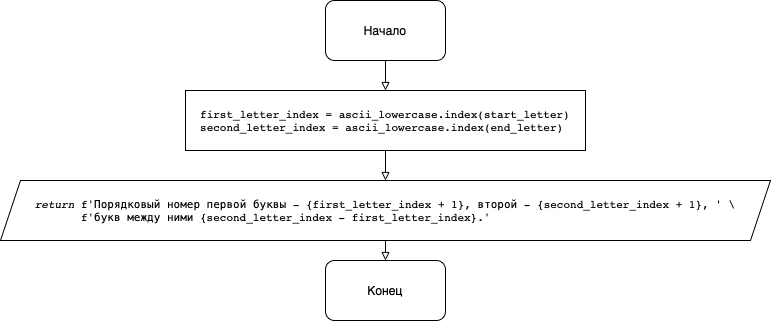

The diagram above was exported from draw.io. Its source (the exported page's mxGraphModel, read from the mxfile embedded in the PNG):
<mxGraphModel dx="1773" dy="542" grid="1" gridSize="10" guides="1" tooltips="1" connect="1" arrows="1" fold="1" page="1" pageScale="1" pageWidth="827" pageHeight="1169" math="0" shadow="0">
  <root>
    <mxCell id="WIyWlLk6GJQsqaUBKTNV-0" />
    <mxCell id="WIyWlLk6GJQsqaUBKTNV-1" parent="WIyWlLk6GJQsqaUBKTNV-0" />
    <mxCell id="rLPZBR59G2DfLYTqJeDp-55" value="" style="edgeStyle=none;rounded=0;orthogonalLoop=1;jettySize=auto;html=1;fontColor=#000000;endArrow=block;endFill=0;" edge="1" parent="WIyWlLk6GJQsqaUBKTNV-1" source="rLPZBR59G2DfLYTqJeDp-53" target="rLPZBR59G2DfLYTqJeDp-54">
      <mxGeometry relative="1" as="geometry" />
    </mxCell>
    <mxCell id="rLPZBR59G2DfLYTqJeDp-53" value="Начало" style="rounded=1;whiteSpace=wrap;html=1;labelBackgroundColor=#FFFFFF;fontColor=#000000;" vertex="1" parent="WIyWlLk6GJQsqaUBKTNV-1">
      <mxGeometry x="300" y="210" width="120" height="60" as="geometry" />
    </mxCell>
    <mxCell id="rLPZBR59G2DfLYTqJeDp-57" value="" style="edgeStyle=none;rounded=0;orthogonalLoop=1;jettySize=auto;html=1;fontColor=#000000;endArrow=block;endFill=0;" edge="1" parent="WIyWlLk6GJQsqaUBKTNV-1" source="rLPZBR59G2DfLYTqJeDp-54" target="rLPZBR59G2DfLYTqJeDp-56">
      <mxGeometry relative="1" as="geometry" />
    </mxCell>
    <mxCell id="rLPZBR59G2DfLYTqJeDp-54" value="&lt;pre style=&quot;text-align: start; font-family: &amp;quot;JetBrains Mono&amp;quot;, monospace; font-size: 8.3pt;&quot;&gt;&lt;span style=&quot;background-color: rgb(255, 255, 255);&quot;&gt;first_letter_index = ascii_lowercase.index(start_letter)&lt;br&gt;second_letter_index = ascii_lowercase.index(end_letter)&lt;/span&gt;&lt;/pre&gt;" style="rounded=0;whiteSpace=wrap;html=1;labelBackgroundColor=#FFFFFF;fontColor=#000000;" vertex="1" parent="WIyWlLk6GJQsqaUBKTNV-1">
      <mxGeometry x="160" y="300" width="400" height="60" as="geometry" />
    </mxCell>
    <mxCell id="rLPZBR59G2DfLYTqJeDp-59" value="" style="edgeStyle=none;rounded=0;orthogonalLoop=1;jettySize=auto;html=1;fontColor=#000000;endArrow=block;endFill=0;" edge="1" parent="WIyWlLk6GJQsqaUBKTNV-1" source="rLPZBR59G2DfLYTqJeDp-56" target="rLPZBR59G2DfLYTqJeDp-58">
      <mxGeometry relative="1" as="geometry" />
    </mxCell>
    <mxCell id="rLPZBR59G2DfLYTqJeDp-56" value="&lt;pre style=&quot;text-align: start; font-family: &amp;quot;JetBrains Mono&amp;quot;, monospace; font-size: 8.3pt;&quot;&gt;&lt;font style=&quot;background-color: rgb(255, 255, 255);&quot;&gt;&lt;span style=&quot;font-style: italic;&quot;&gt;return &lt;/span&gt;f'Порядковый номер первой буквы - {first_letter_index + 1}, второй - {second_letter_index + 1}, ' \&lt;br&gt;       f'букв между ними {second_letter_index - first_letter_index}.'&lt;/font&gt;&lt;/pre&gt;" style="shape=parallelogram;perimeter=parallelogramPerimeter;whiteSpace=wrap;html=1;fixedSize=1;labelBackgroundColor=#FFFFFF;fontColor=#000000;" vertex="1" parent="WIyWlLk6GJQsqaUBKTNV-1">
      <mxGeometry x="-25" y="390" width="770" height="60" as="geometry" />
    </mxCell>
    <mxCell id="rLPZBR59G2DfLYTqJeDp-58" value="Конец" style="rounded=1;whiteSpace=wrap;html=1;labelBackgroundColor=#FFFFFF;fontColor=#000000;" vertex="1" parent="WIyWlLk6GJQsqaUBKTNV-1">
      <mxGeometry x="300" y="470" width="120" height="60" as="geometry" />
    </mxCell>
  </root>
</mxGraphModel>